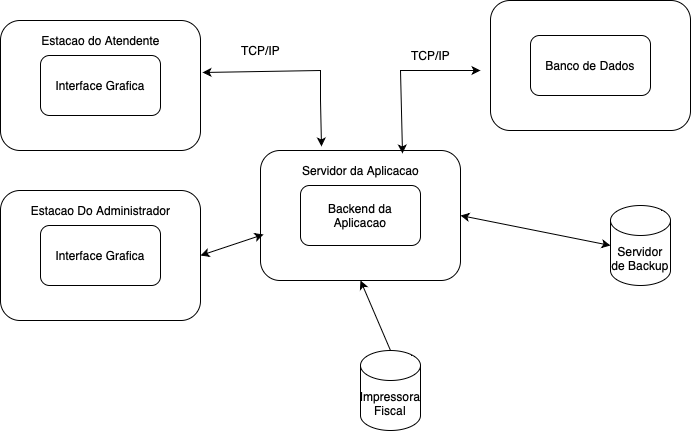

The diagram above was exported from draw.io. Its source (the exported page's mxGraphModel, read from the mxfile embedded in the PNG):
<mxGraphModel dx="946" dy="651" grid="1" gridSize="10" guides="1" tooltips="1" connect="1" arrows="1" fold="1" page="1" pageScale="1" pageWidth="827" pageHeight="1169" math="0" shadow="0">
  <root>
    <mxCell id="0" />
    <mxCell id="1" parent="0" />
    <mxCell id="K7Eba4tPU7CsC4OjuZdv-2" value="" style="rounded=1;whiteSpace=wrap;html=1;" parent="1" vertex="1">
      <mxGeometry x="40" y="30" width="200" height="130" as="geometry" />
    </mxCell>
    <mxCell id="K7Eba4tPU7CsC4OjuZdv-3" value="Interface Grafica" style="rounded=1;whiteSpace=wrap;html=1;" parent="1" vertex="1">
      <mxGeometry x="80" y="65" width="120" height="60" as="geometry" />
    </mxCell>
    <mxCell id="K7Eba4tPU7CsC4OjuZdv-4" value="" style="rounded=1;whiteSpace=wrap;html=1;" parent="1" vertex="1">
      <mxGeometry x="40" y="200" width="200" height="130" as="geometry" />
    </mxCell>
    <mxCell id="K7Eba4tPU7CsC4OjuZdv-5" value="Interface Grafica" style="rounded=1;whiteSpace=wrap;html=1;" parent="1" vertex="1">
      <mxGeometry x="80" y="235" width="120" height="60" as="geometry" />
    </mxCell>
    <mxCell id="K7Eba4tPU7CsC4OjuZdv-6" value="" style="rounded=1;whiteSpace=wrap;html=1;" parent="1" vertex="1">
      <mxGeometry x="300" y="160" width="200" height="130" as="geometry" />
    </mxCell>
    <mxCell id="K7Eba4tPU7CsC4OjuZdv-7" value="Backend da Aplicacao" style="rounded=1;whiteSpace=wrap;html=1;" parent="1" vertex="1">
      <mxGeometry x="340" y="195" width="120" height="60" as="geometry" />
    </mxCell>
    <mxCell id="K7Eba4tPU7CsC4OjuZdv-8" value="" style="rounded=1;whiteSpace=wrap;html=1;" parent="1" vertex="1">
      <mxGeometry x="530" y="10" width="200" height="130" as="geometry" />
    </mxCell>
    <mxCell id="K7Eba4tPU7CsC4OjuZdv-9" value="Banco de Dados" style="rounded=1;whiteSpace=wrap;html=1;" parent="1" vertex="1">
      <mxGeometry x="570" y="45" width="120" height="60" as="geometry" />
    </mxCell>
    <mxCell id="K7Eba4tPU7CsC4OjuZdv-10" value="" style="endArrow=classic;startArrow=classic;html=1;rounded=0;entryX=0.015;entryY=0.646;entryDx=0;entryDy=0;entryPerimeter=0;exitX=1;exitY=0.5;exitDx=0;exitDy=0;" parent="1" source="K7Eba4tPU7CsC4OjuZdv-4" target="K7Eba4tPU7CsC4OjuZdv-6" edge="1">
      <mxGeometry width="50" height="50" relative="1" as="geometry">
        <mxPoint x="390" y="360" as="sourcePoint" />
        <mxPoint x="440" y="310" as="targetPoint" />
        <Array as="points" />
      </mxGeometry>
    </mxCell>
    <mxCell id="K7Eba4tPU7CsC4OjuZdv-11" value="" style="endArrow=classic;startArrow=classic;html=1;rounded=0;entryX=1.01;entryY=0.4;entryDx=0;entryDy=0;entryPerimeter=0;exitX=0.305;exitY=-0.031;exitDx=0;exitDy=0;exitPerimeter=0;" parent="1" source="K7Eba4tPU7CsC4OjuZdv-6" target="K7Eba4tPU7CsC4OjuZdv-2" edge="1">
      <mxGeometry width="50" height="50" relative="1" as="geometry">
        <mxPoint x="360" y="150" as="sourcePoint" />
        <mxPoint x="330" y="90" as="targetPoint" />
        <Array as="points">
          <mxPoint x="360" y="110" />
          <mxPoint x="360" y="80" />
        </Array>
      </mxGeometry>
    </mxCell>
    <mxCell id="K7Eba4tPU7CsC4OjuZdv-12" value="" style="endArrow=classic;startArrow=classic;html=1;rounded=0;exitX=0.71;exitY=0.023;exitDx=0;exitDy=0;exitPerimeter=0;" parent="1" source="K7Eba4tPU7CsC4OjuZdv-6" edge="1">
      <mxGeometry width="50" height="50" relative="1" as="geometry">
        <mxPoint x="589" y="176" as="sourcePoint" />
        <mxPoint x="520" y="80" as="targetPoint" />
        <Array as="points">
          <mxPoint x="440" y="80" />
        </Array>
      </mxGeometry>
    </mxCell>
    <mxCell id="K7Eba4tPU7CsC4OjuZdv-13" value="Servidor de Backup" style="shape=cylinder3;whiteSpace=wrap;html=1;boundedLbl=1;backgroundOutline=1;size=15;" parent="1" vertex="1">
      <mxGeometry x="650" y="215" width="60" height="80" as="geometry" />
    </mxCell>
    <mxCell id="K7Eba4tPU7CsC4OjuZdv-14" value="Impressora Fiscal" style="shape=cylinder3;whiteSpace=wrap;html=1;boundedLbl=1;backgroundOutline=1;size=15;" parent="1" vertex="1">
      <mxGeometry x="400" y="360" width="60" height="80" as="geometry" />
    </mxCell>
    <mxCell id="K7Eba4tPU7CsC4OjuZdv-16" value="" style="endArrow=classic;html=1;rounded=0;exitX=0.5;exitY=0;exitDx=0;exitDy=0;exitPerimeter=0;entryX=0.5;entryY=1;entryDx=0;entryDy=0;" parent="1" source="K7Eba4tPU7CsC4OjuZdv-14" target="K7Eba4tPU7CsC4OjuZdv-6" edge="1">
      <mxGeometry width="50" height="50" relative="1" as="geometry">
        <mxPoint x="390" y="360" as="sourcePoint" />
        <mxPoint x="440" y="310" as="targetPoint" />
      </mxGeometry>
    </mxCell>
    <mxCell id="K7Eba4tPU7CsC4OjuZdv-17" value="Estacao do Atendente" style="text;html=1;align=center;verticalAlign=middle;resizable=0;points=[];autosize=1;strokeColor=none;fillColor=none;" parent="1" vertex="1">
      <mxGeometry x="70" y="35" width="140" height="30" as="geometry" />
    </mxCell>
    <mxCell id="K7Eba4tPU7CsC4OjuZdv-18" value="Estacao Do Administrador" style="text;html=1;align=center;verticalAlign=middle;resizable=0;points=[];autosize=1;strokeColor=none;fillColor=none;" parent="1" vertex="1">
      <mxGeometry x="60" y="205" width="160" height="30" as="geometry" />
    </mxCell>
    <mxCell id="K7Eba4tPU7CsC4OjuZdv-19" value="Servidor da Aplicacao" style="text;html=1;align=center;verticalAlign=middle;resizable=0;points=[];autosize=1;strokeColor=none;fillColor=none;" parent="1" vertex="1">
      <mxGeometry x="330" y="165" width="140" height="30" as="geometry" />
    </mxCell>
    <mxCell id="K7Eba4tPU7CsC4OjuZdv-20" value="" style="endArrow=classic;startArrow=classic;html=1;rounded=0;exitX=1;exitY=0.5;exitDx=0;exitDy=0;entryX=0;entryY=0.5;entryDx=0;entryDy=0;entryPerimeter=0;" parent="1" source="K7Eba4tPU7CsC4OjuZdv-6" target="K7Eba4tPU7CsC4OjuZdv-13" edge="1">
      <mxGeometry width="50" height="50" relative="1" as="geometry">
        <mxPoint x="560" y="290" as="sourcePoint" />
        <mxPoint x="610" y="240" as="targetPoint" />
      </mxGeometry>
    </mxCell>
    <mxCell id="K7Eba4tPU7CsC4OjuZdv-21" value="TCP/IP" style="text;html=1;align=center;verticalAlign=middle;resizable=0;points=[];autosize=1;strokeColor=none;fillColor=none;" parent="1" vertex="1">
      <mxGeometry x="270" y="45" width="60" height="30" as="geometry" />
    </mxCell>
    <mxCell id="K7Eba4tPU7CsC4OjuZdv-22" value="TCP/IP" style="text;html=1;align=center;verticalAlign=middle;resizable=0;points=[];autosize=1;strokeColor=none;fillColor=none;" parent="1" vertex="1">
      <mxGeometry x="440" y="50" width="60" height="30" as="geometry" />
    </mxCell>
  </root>
</mxGraphModel>